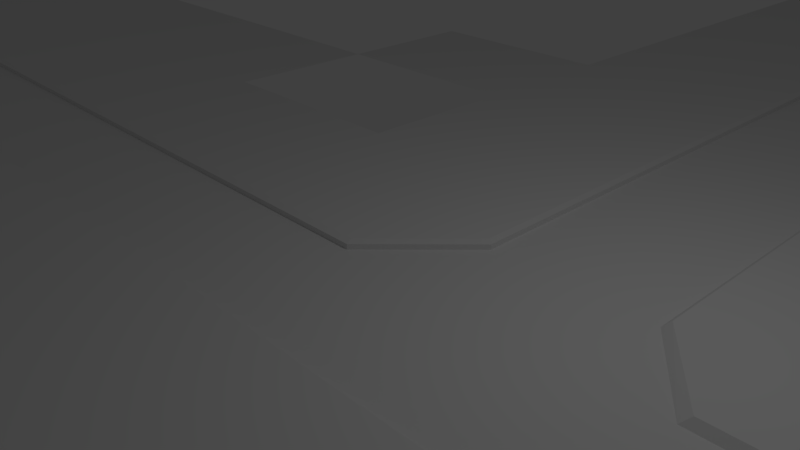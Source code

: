 # Source: street.blend  (saved by Blender 2.79.0; exported with 4.5.12 LTS)
import bpy
from mathutils import Matrix  # noqa: F401  (used for matrix-valued properties, if any)

bpy.ops.wm.read_factory_settings(use_empty=True)
scene = bpy.context.scene
scene.name = 'Scene'

# ---- collections
col_collection_1 = bpy.data.collections.new('Collection 1'); scene.collection.children.link(col_collection_1)

# ---- materials (node trees are filled in below, after node groups)
mat_int = bpy.data.materials.new('Int')
mat_int.alpha_threshold = 0.0
mat_int.use_transparent_shadow = False
mat_int.roughness = 0.5
mat_int.line_color = (0.0, 0.0, 0.0, 1.0)
mat_ext = bpy.data.materials.new('Ext')
mat_ext.alpha_threshold = 0.0
mat_ext.use_transparent_shadow = False
mat_ext.roughness = 0.5
mat_road = bpy.data.materials.new('road')
mat_road.alpha_threshold = 0.0
mat_road.use_transparent_shadow = False
mat_road.roughness = 0.5

# ---- material node trees

# ---- world
world_world = bpy.data.worlds.new('World'); scene.world = world_world
world_world.color = (0.05088, 0.05088, 0.05088)
world_world.use_sun_shadow = False
world_world.sun_shadow_jitter_overblur = 0.0
world_world.cycles.sampling_method = 'MANUAL'

# ---- cameras
cam_camera = bpy.data.cameras.new('Camera')
cam_camera.clip_end = 100.0
cam_camera.lens = 35.0
cam_camera.sensor_width = 32.0
cam_camera.sensor_height = 18.0
cam_camera.ortho_scale = 7.314
cam_camera.dof.focus_distance = 0.0
cam_camera.dof.aperture_fstop = 128.0

# ---- lights
light_lamp = bpy.data.lights.new('Lamp', 'POINT')
light_lamp.transmission_factor = 0.0
light_lamp.cutoff_distance = 30.0
light_lamp.energy = 100.0
light_lamp.shadow_buffer_clip_start = 1.001
light_lamp.shadow_soft_size = 0.1
light_lamp.shadow_maximum_resolution = 0.006
light_lamp.use_absolute_resolution = True

# ---- meshes
me_cube = bpy.data.meshes.new('Cube')
me_cube.from_pydata([(-9.0, 5.868, 0.1), (-0.998, -0.1316, 0.0), (-0.998, 2.868, 0.1), (-3.0, -0.1316, 0.07898), (-3.0, 2.868, 0.1), (-3.0, -0.1316, 0.0), (-11.0, 5.868, 0.1), (-0.998, -0.1316, 0.07898), (-0.998, -0.01059, 0.1), (-3.0, -0.01059, 0.1), (-5.0, -0.1316, 0.07898), (-5.0, 2.868, 0.1), (-5.0, -0.1316, 0.0), (-5.0, -0.01059, 0.1), (-7.0, -0.1316, 0.07898), (-7.0, 2.868, 0.1), (-7.0, -0.1316, 0.0), (-7.0, -0.01059, 0.1), (-9.0, -0.1316, 0.07898), (-9.0, 2.868, 0.1), (-9.0, -0.1316, 0.0), (-9.0, -0.01059, 0.1), (-11.0, -0.1316, 0.07898), (-11.0, 2.868, 0.1), (-11.0, -0.1316, 0.0), (-11.0, -0.01059, 0.1), (-30.0, -0.1316, 0.07898), (-30.0, 2.868, 0.1), (-30.0, -0.1316, 0.0), (-30.0, -0.01059, 0.1), (-0.998, 5.868, 0.1), (-3.0, 5.868, 0.1), (-5.0, 5.868, 0.1), (-7.0, 5.868, 0.1), (-30.0, 5.868, 0.1), (-0.998, 8.868, 0.1), (-3.0, 8.868, 0.1), (-5.0, 8.868, 0.1), (-7.0, 8.868, 0.1), (1.002, 2.868, 0.0), (-0.998, 11.87, 0.1), (-3.0, 11.87, 0.1), (1.001, 2.868, 0.07915), (0.902, 11.87, 0.1), (0.902, 8.868, 0.1), (0.902, 5.868, 0.1), (0.902, 2.868, 0.1), (1.001, 11.87, 0.07915), (1.001, 8.868, 0.07915), (1.001, 5.868, 0.07915), (1.001, 11.87, 0.0001366), (1.001, 8.868, 0.0001366), (1.001, 5.868, 0.0001366), (-0.3354, -0.01059, 0.1), (0.902, 1.288, 0.1), (1.002, 1.217, 0.07906), (-0.2854, -0.1316, 0.07898), (1.002, 1.217, 0.0), (-0.2854, -0.1316, 0.0), (-0.998, 38.87, 0.1), (-3.0, 38.87, 0.1), (0.902, 38.87, 0.1), (1.001, 38.87, 0.07915), (1.001, 38.87, 0.0001366), (-0.998, -2.132, 0.0), (-3.0, -2.132, 0.0), (-5.0, -2.132, 0.0), (-7.0, -2.132, 0.0), (-9.0, -2.132, 0.0), (-11.0, -2.132, 0.0), (-30.0, -2.132, 0.0), (-0.998, -2.197, 0.1), (-3.0, -2.197, 0.1), (-5.0, -2.197, 0.1), (-7.0, -2.197, 0.1), (-9.0, -2.197, 0.1), (-11.0, -2.197, 0.1), (-30.0, -2.197, 0.1), (-0.998, -5.032, 0.1), (-3.0, -5.032, 0.1), (-5.0, -5.032, 0.1), (-7.0, -5.032, 0.1), (-9.0, -5.032, 0.1), (-11.0, -5.032, 0.1), (-30.0, -5.032, 0.1), (1.004, -0.1316, 0.0), (-0.2844, -2.132, 0.0), (1.005, -2.132, 0.0), (-0.2837, -2.197, 0.1), (-0.2837, -5.032, 0.1), (1.003, -2.197, 0.1), (1.003, -5.032, 0.1), (3.502, 1.217, 0.0), (4.516, -0.1316, 0.0), (3.505, -2.132, 0.0), (3.503, -2.197, 0.1), (3.503, -5.032, 0.1), (3.502, 2.868, 0.0), (3.501, 11.87, 0.0001366), (3.501, 8.868, 0.0001366), (3.501, 5.868, 0.0001366), (3.501, 38.87, 0.0001366), (3.602, 1.281, 0.1), (3.602, 2.868, 0.1), (3.601, 11.87, 0.1001), (3.601, 8.868, 0.1001), (3.601, 5.868, 0.1001), (3.601, 38.87, 0.1001), (6.602, 1.281, 0.1), (6.594, -0.0316, 0.1), (6.602, 2.868, 0.1), (6.601, 11.87, 0.1001), (6.601, 8.868, 0.1001), (6.601, 5.868, 0.1001), (6.601, 38.87, 0.1001), (6.594, -0.1316, 0.0), (6.586, -2.132, 0.0), (3.512, -0.1316, 0.0), (4.555, -2.132, 0.0), (4.616, -0.0316, 0.1), (4.553, -2.197, 0.1), (4.553, -5.032, 0.1), (6.585, -2.197, 0.1), (6.585, -5.032, 0.1)], [], [(23, 19, 0, 6), (7, 8, 9, 3), (1, 7, 3, 5), (30, 2, 46, 45), (8, 2, 4, 9), (3, 9, 13, 10), (9, 4, 11, 13), (5, 3, 10, 12), (10, 13, 17, 14), (13, 11, 15, 17), (12, 10, 14, 16), (14, 17, 21, 18), (17, 15, 19, 21), (16, 14, 18, 20), (18, 21, 25, 22), (21, 19, 23, 25), (20, 18, 22, 24), (22, 25, 29, 26), (25, 23, 27, 29), (24, 22, 26, 28), (4, 2, 30, 31), (27, 23, 6, 34), (33, 32, 37, 38), (31, 30, 35, 36), (32, 31, 36, 37), (7, 1, 58, 56), (35, 30, 45, 44), (55, 57, 39, 42), (36, 35, 40, 41), (8, 7, 56, 53), (40, 35, 44, 43), (19, 15, 33, 0), (2, 8, 53, 54, 46), (45, 46, 42, 49), (44, 45, 49, 48), (43, 44, 48, 47), (49, 42, 39, 52), (47, 48, 51, 50), (48, 49, 52, 51), (56, 58, 57, 55), (53, 56, 55, 54), (55, 42, 46, 54), (40, 43, 61, 59), (41, 40, 59, 60), (47, 50, 63, 62), (43, 47, 62, 61), (5, 12, 66, 65), (12, 16, 67, 66), (1, 5, 65, 64), (16, 20, 68, 67), (20, 24, 69, 68), (24, 28, 70, 69), (68, 69, 76, 75), (66, 67, 74, 73), (64, 65, 72, 71), (69, 70, 77, 76), (67, 68, 75, 74), (65, 66, 73, 72), (75, 76, 83, 82), (73, 74, 81, 80), (71, 72, 79, 78), (76, 77, 84, 83), (74, 75, 82, 81), (72, 73, 80, 79), (1, 64, 86, 58), (58, 86, 87, 85), (58, 85, 57), (71, 78, 89, 88), (64, 71, 88, 86), (86, 88, 90, 87), (88, 89, 91, 90), (87, 90, 95, 94), (90, 91, 96, 95), (102, 119, 109, 108), (52, 39, 97, 100), (51, 52, 100, 99), (39, 57, 92, 97), (63, 50, 98, 101), (50, 51, 99, 98), (101, 98, 104, 107), (119, 93, 115, 109), (99, 100, 106, 105), (100, 97, 103, 106), (98, 99, 105, 104), (97, 92, 102, 103), (107, 104, 111, 114), (105, 106, 113, 112), (93, 117, 94, 118), (103, 102, 108, 110), (106, 103, 110, 113), (104, 105, 112, 111), (57, 85, 117, 92), (92, 117, 93), (93, 119, 102, 92), (85, 87, 94, 117), (115, 93, 118, 116), (95, 96, 121, 120), (94, 95, 120, 118), (120, 121, 123, 122), (118, 120, 122, 116)])
me_cube.polygons.foreach_set('material_index', [0, 1, 1, 0, 0, 1, 0, 1, 1, 0, 1, 1, 0, 1, 1, 0, 1, 1, 0, 1, 0, 0, 0, 0, 0, 1, 0, 1, 0, 1, 0, 0, 0, 1, 1, 1, 1, 1, 1, 1, 1, 1, 0, 0, 1, 1, 2, 2, 2, 2, 2, 2, 1, 1, 1, 1, 1, 1, 0, 0, 0, 0, 0, 0, 2, 2, 2, 0, 1, 1, 0, 1, 0, 0, 2, 2, 2, 2, 2, 1, 1, 1, 1, 1, 1, 0, 0, 2, 0, 0, 0, 2, 2, 1, 2, 2, 0, 1, 0, 1])
me_cube.materials.append(mat_int)
me_cube.materials.append(mat_ext)
me_cube.materials.append(mat_road)
me_cube.use_remesh_preserve_volume = False
me_cube.use_remesh_preserve_attributes = False
me_cube.use_mirror_vertex_groups = False
me_cube.update()

# ---- objects
ob_cube = bpy.data.objects.new('Cube', me_cube)
ob_lamp = bpy.data.objects.new('Lamp', light_lamp)
ob_camera = bpy.data.objects.new('Camera', cam_camera)

# ---- transforms, parenting, visibility, modifiers, constraints
ob_cube.location = (0.0, 0.0, 0.0)
ob_cube.lock_rotations_4d = False
ob_cube.empty_display_type = 'ARROWS'
ob_cube.lineart.crease_threshold = 0.0
ob_lamp.location = (4.076, 1.005, 5.904)
ob_lamp.rotation_euler = (0.6503, 0.05522, 1.866)
ob_lamp.lock_rotations_4d = False
ob_lamp.empty_display_type = 'ARROWS'
ob_lamp.color = (0.0, 0.0, 0.0, 0.0)
ob_lamp.lineart.crease_threshold = 0.0
ob_camera.location = (7.481, -6.508, 5.344)
ob_camera.rotation_euler = (1.109, 0.0, 0.8149)
ob_camera.lock_rotations_4d = False
ob_camera.empty_display_type = 'ARROWS'
ob_camera.color = (0.0, 0.0, 0.0, 0.0)
ob_camera.display_type = 'WIRE'
ob_camera.lineart.crease_threshold = 0.0

# ---- collection membership
col_collection_1.objects.link(ob_cube)
col_collection_1.objects.link(ob_lamp)
col_collection_1.objects.link(ob_camera)

# ---- scene / render settings (as saved in the file)
scene.camera = ob_camera
scene.frame_start = 1; scene.frame_end = 250; scene.frame_set(27)
scene.render.engine = 'BLENDER_EEVEE_NEXT'
scene.render.resolution_percentage = 50
scene.render.dither_intensity = 0.0
scene.cycles.use_denoising = False
scene.cycles.samples = 128
scene.cycles.sampling_pattern = 'TABULATED_SOBOL'
scene.cycles.use_adaptive_sampling = False
scene.cycles.use_light_tree = False
scene.cycles.blur_glossy = 0.0
scene.cycles.sample_clamp_indirect = 0.0
scene.view_settings.view_transform = 'Standard'
bpy.context.view_layer.update()
